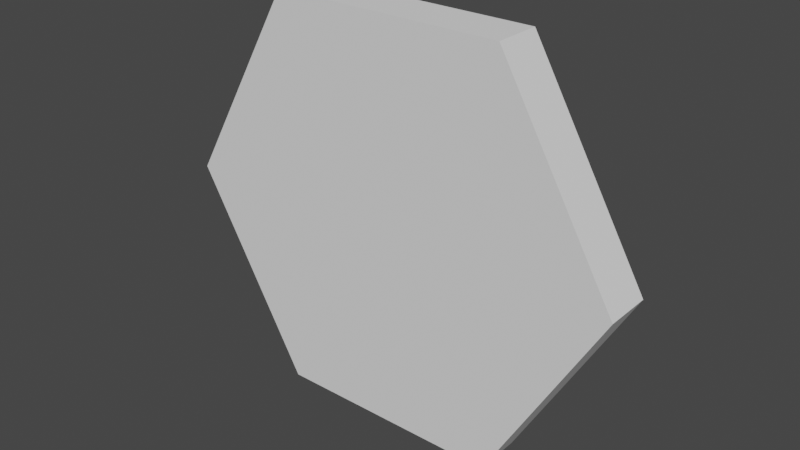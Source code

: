 # Source: hexagon.blend  (saved by Blender 3.1.7; exported with 4.5.12 LTS)
import bpy
from mathutils import Matrix  # noqa: F401  (used for matrix-valued properties, if any)

bpy.ops.wm.read_factory_settings(use_empty=True)
scene = bpy.context.scene
scene.name = 'Scene'

# ---- world
world_world = bpy.data.worlds.new('World'); scene.world = world_world
world_world.use_nodes = True; world_world.node_tree.nodes.clear()
_N = world_world.node_tree.nodes; _L = world_world.node_tree.links
n0 = _N.new('ShaderNodeOutputWorld'); n0.name = 'World Output'; n0.location = (300, 300)
n1 = _N.new('ShaderNodeBackground'); n1.name = 'Background'; n1.location = (10, 300)
n1.inputs[0].default_value = (0.05088, 0.05088, 0.05088, 1.0)
_L.new(n1.outputs[0], n0.inputs[0])
n0.is_active_output = True
world_world.color = (0.05088, 0.05088, 0.05088)
world_world.use_sun_shadow = False
world_world.sun_shadow_jitter_overblur = 0.0

# ---- meshes
me_circle = bpy.data.meshes.new('Circle')
me_circle.from_pydata([(0.25, -2.186e-08, 0.433), (-0.25, -1.093e-08, 0.433), (-0.5, 1.093e-08, -2.98e-08), (-0.25, 2.186e-08, -0.433), (0.25, 1.093e-08, -0.433), (0.5, -1.093e-08, -5.96e-08), (0.25, 0.1027, 0.433), (-0.25, 0.1027, 0.433), (-0.5, 0.1027, -2.98e-08), (-0.25, 0.1027, -0.433), (0.25, 0.1027, -0.433), (0.5, 0.1027, -5.96e-08)], [], [(5, 4, 10, 11), (3, 2, 8, 9), (1, 0, 6, 7), (0, 5, 11, 6), (4, 3, 9, 10), (2, 1, 7, 8), (7, 6, 11, 10, 9, 8), (1, 2, 3, 4, 5, 0)])
_uv = me_circle.uv_layers.new(name='UVMap')
_uv.uv.foreach_set('vector', [0.0, 0.0, 0.0, 0.0, 0.0, 0.0, 0.0, 0.0, 0.0, 0.0, 0.0, 0.0, 0.0, 0.0, 0.0, 0.0, 0.0, 0.0, 0.0, 0.0, 0.0, 0.0, 0.0, 0.0, 0.0, 0.0, 0.0, 0.0, 0.0, 0.0, 0.0, 0.0, 0.0, 0.0, 0.0, 0.0, 0.0, 0.0, 0.0, 0.0, 0.0, 0.0, 0.0, 0.0, 0.0, 0.0, 0.0, 0.0, 0.0, 0.0, 0.0, 0.0, 0.0, 0.0, 0.0, 0.0, 0.0, 0.0, 0.0, 0.0, 0.0, 0.0, 0.0, 0.0, 0.0, 0.0, 0.0, 0.0, 0.0, 0.0, 0.0, 0.0])
me_circle.use_remesh_fix_poles = True
me_circle.use_remesh_preserve_attributes = False
me_circle.update()

# ---- objects
ob_hexagon = bpy.data.objects.new('Hexagon', me_circle)

# ---- transforms, parenting, visibility, modifiers, constraints
ob_hexagon.location = (0.0, 0.0, 0.0)

# ---- collection membership
scene.collection.objects.link(ob_hexagon)

# ---- scene / render settings (as saved in the file)
scene.frame_start = 1; scene.frame_end = 250; scene.frame_set(1)
scene.render.engine = 'BLENDER_EEVEE_NEXT'
scene.cycles.sampling_pattern = 'TABULATED_SOBOL'
scene.cycles.use_light_tree = False
scene.view_settings.view_transform = 'Filmic'
bpy.context.view_layer.update()

# ---- added for rendering (the .blend has no active camera and no usable light): camera, sun
cam_auto = bpy.data.cameras.new('AutoCamera')
cam_auto.lens = 50.0
cam_auto.sensor_width = 36.0
cam_auto.clip_end = 1000.0
ob_auto_camera = bpy.data.objects.new('AutoCamera', cam_auto)
scene.collection.objects.link(ob_auto_camera)
ob_auto_camera.location = (1.22764, -1.42181, 0.982113)
ob_auto_camera.rotation_euler = (1.09748, -7.21219e-08, 0.694738)
scene.camera = ob_auto_camera
light_auto_sun = bpy.data.lights.new('AutoSun', 'SUN')
light_auto_sun.energy = 3.0
light_auto_sun.angle = 0.0523599
ob_auto_sun = bpy.data.objects.new('AutoSun', light_auto_sun)
scene.collection.objects.link(ob_auto_sun)
ob_auto_sun.rotation_euler = (0.872665, 0.174533, 0.523599)
bpy.context.view_layer.update()
